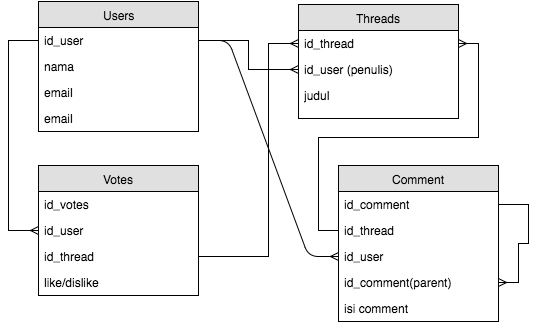

The diagram above was exported from draw.io. Its source (the exported page's mxGraphModel, read from the mxfile embedded in the PNG):
<mxGraphModel dx="662" dy="661" grid="1" gridSize="10" guides="1" tooltips="1" connect="1" arrows="1" fold="1" page="1" pageScale="1" pageWidth="850" pageHeight="1100" background="#ffffff" math="0" shadow="0">
  <root>
    <mxCell id="0" />
    <mxCell id="1" parent="0" />
    <mxCell id="45" style="edgeStyle=orthogonalEdgeStyle;rounded=0;html=1;entryX=0;entryY=0.5;startArrow=none;startFill=0;endArrow=ERmany;endFill=0;jettySize=auto;orthogonalLoop=1;exitX=0;exitY=0.5;" edge="1" parent="1" source="3" target="16">
      <mxGeometry relative="1" as="geometry">
        <Array as="points">
          <mxPoint x="70" y="122" />
          <mxPoint x="70" y="312" />
        </Array>
      </mxGeometry>
    </mxCell>
    <mxCell id="2" value="Users" style="swimlane;html=1;fontStyle=0;childLayout=stackLayout;horizontal=1;startSize=26;fillColor=#e0e0e0;horizontalStack=0;resizeParent=1;resizeLast=0;collapsible=1;marginBottom=0;swimlaneFillColor=#ffffff;align=center;" vertex="1" parent="1">
      <mxGeometry x="100" y="83" width="160" height="130" as="geometry" />
    </mxCell>
    <mxCell id="3" value="id_user" style="text;html=1;strokeColor=none;fillColor=none;spacingLeft=4;spacingRight=4;whiteSpace=wrap;overflow=hidden;rotatable=0;points=[[0,0.5],[1,0.5]];portConstraint=eastwest;" vertex="1" parent="2">
      <mxGeometry y="26" width="160" height="26" as="geometry" />
    </mxCell>
    <mxCell id="4" value="nama" style="text;html=1;strokeColor=none;fillColor=none;spacingLeft=4;spacingRight=4;whiteSpace=wrap;overflow=hidden;rotatable=0;points=[[0,0.5],[1,0.5]];portConstraint=eastwest;" vertex="1" parent="2">
      <mxGeometry y="52" width="160" height="26" as="geometry" />
    </mxCell>
    <mxCell id="47" value="email" style="text;html=1;strokeColor=none;fillColor=none;spacingLeft=4;spacingRight=4;whiteSpace=wrap;overflow=hidden;rotatable=0;points=[[0,0.5],[1,0.5]];portConstraint=eastwest;" vertex="1" parent="2">
      <mxGeometry y="78" width="160" height="26" as="geometry" />
    </mxCell>
    <mxCell id="5" value="email" style="text;html=1;strokeColor=none;fillColor=none;spacingLeft=4;spacingRight=4;whiteSpace=wrap;overflow=hidden;rotatable=0;points=[[0,0.5],[1,0.5]];portConstraint=eastwest;" vertex="1" parent="2">
      <mxGeometry y="104" width="160" height="26" as="geometry" />
    </mxCell>
    <mxCell id="6" value="Threads" style="swimlane;html=1;fontStyle=0;childLayout=stackLayout;horizontal=1;startSize=26;fillColor=#e0e0e0;horizontalStack=0;resizeParent=1;resizeLast=0;collapsible=1;marginBottom=0;swimlaneFillColor=#ffffff;align=center;" vertex="1" parent="1">
      <mxGeometry x="360" y="86" width="160" height="114" as="geometry" />
    </mxCell>
    <mxCell id="7" value="id_thread" style="text;html=1;strokeColor=none;fillColor=none;spacingLeft=4;spacingRight=4;whiteSpace=wrap;overflow=hidden;rotatable=0;points=[[0,0.5],[1,0.5]];portConstraint=eastwest;" vertex="1" parent="6">
      <mxGeometry y="26" width="160" height="26" as="geometry" />
    </mxCell>
    <mxCell id="8" value="id_user (penulis)" style="text;html=1;strokeColor=none;fillColor=none;spacingLeft=4;spacingRight=4;whiteSpace=wrap;overflow=hidden;rotatable=0;points=[[0,0.5],[1,0.5]];portConstraint=eastwest;" vertex="1" parent="6">
      <mxGeometry y="52" width="160" height="26" as="geometry" />
    </mxCell>
    <mxCell id="9" value="judul" style="text;html=1;strokeColor=none;fillColor=none;spacingLeft=4;spacingRight=4;whiteSpace=wrap;overflow=hidden;rotatable=0;points=[[0,0.5],[1,0.5]];portConstraint=eastwest;" vertex="1" parent="6">
      <mxGeometry y="78" width="160" height="26" as="geometry" />
    </mxCell>
    <mxCell id="14" value="Votes" style="swimlane;html=1;fontStyle=0;childLayout=stackLayout;horizontal=1;startSize=26;fillColor=#e0e0e0;horizontalStack=0;resizeParent=1;resizeLast=0;collapsible=1;marginBottom=0;swimlaneFillColor=#ffffff;align=center;" vertex="1" parent="1">
      <mxGeometry x="100" y="247" width="160" height="130" as="geometry" />
    </mxCell>
    <mxCell id="15" value="id_votes" style="text;html=1;strokeColor=none;fillColor=none;spacingLeft=4;spacingRight=4;whiteSpace=wrap;overflow=hidden;rotatable=0;points=[[0,0.5],[1,0.5]];portConstraint=eastwest;" vertex="1" parent="14">
      <mxGeometry y="26" width="160" height="26" as="geometry" />
    </mxCell>
    <mxCell id="16" value="id_user" style="text;html=1;strokeColor=none;fillColor=none;spacingLeft=4;spacingRight=4;whiteSpace=wrap;overflow=hidden;rotatable=0;points=[[0,0.5],[1,0.5]];portConstraint=eastwest;" vertex="1" parent="14">
      <mxGeometry y="52" width="160" height="26" as="geometry" />
    </mxCell>
    <mxCell id="26" value="id_thread" style="text;html=1;strokeColor=none;fillColor=none;spacingLeft=4;spacingRight=4;whiteSpace=wrap;overflow=hidden;rotatable=0;points=[[0,0.5],[1,0.5]];portConstraint=eastwest;" vertex="1" parent="14">
      <mxGeometry y="78" width="160" height="26" as="geometry" />
    </mxCell>
    <mxCell id="39" value="like/dislike" style="text;html=1;strokeColor=none;fillColor=none;spacingLeft=4;spacingRight=4;whiteSpace=wrap;overflow=hidden;rotatable=0;points=[[0,0.5],[1,0.5]];portConstraint=eastwest;" vertex="1" parent="14">
      <mxGeometry y="104" width="160" height="26" as="geometry" />
    </mxCell>
    <mxCell id="18" value="Comment" style="swimlane;html=1;fontStyle=0;childLayout=stackLayout;horizontal=1;startSize=26;fillColor=#e0e0e0;horizontalStack=0;resizeParent=1;resizeLast=0;collapsible=1;marginBottom=0;swimlaneFillColor=#ffffff;align=center;" vertex="1" parent="1">
      <mxGeometry x="400" y="247" width="160" height="156" as="geometry" />
    </mxCell>
    <mxCell id="50" style="edgeStyle=orthogonalEdgeStyle;rounded=0;html=1;entryX=1;entryY=0.5;startArrow=none;startFill=0;endArrow=ERmany;endFill=0;jettySize=auto;orthogonalLoop=1;" edge="1" parent="18" source="19" target="21">
      <mxGeometry relative="1" as="geometry">
        <Array as="points">
          <mxPoint x="190" y="39" />
          <mxPoint x="190" y="78" />
          <mxPoint x="180" y="78" />
          <mxPoint x="180" y="117" />
        </Array>
      </mxGeometry>
    </mxCell>
    <mxCell id="19" value="id_comment" style="text;html=1;strokeColor=none;fillColor=none;spacingLeft=4;spacingRight=4;whiteSpace=wrap;overflow=hidden;rotatable=0;points=[[0,0.5],[1,0.5]];portConstraint=eastwest;" vertex="1" parent="18">
      <mxGeometry y="26" width="160" height="26" as="geometry" />
    </mxCell>
    <mxCell id="40" value="id_thread" style="text;html=1;strokeColor=none;fillColor=none;spacingLeft=4;spacingRight=4;whiteSpace=wrap;overflow=hidden;rotatable=0;points=[[0,0.5],[1,0.5]];portConstraint=eastwest;" vertex="1" parent="18">
      <mxGeometry y="52" width="160" height="26" as="geometry" />
    </mxCell>
    <mxCell id="20" value="id_user" style="text;html=1;strokeColor=none;fillColor=none;spacingLeft=4;spacingRight=4;whiteSpace=wrap;overflow=hidden;rotatable=0;points=[[0,0.5],[1,0.5]];portConstraint=eastwest;" vertex="1" parent="18">
      <mxGeometry y="78" width="160" height="26" as="geometry" />
    </mxCell>
    <mxCell id="21" value="id_comment(parent)" style="text;html=1;strokeColor=none;fillColor=none;spacingLeft=4;spacingRight=4;whiteSpace=wrap;overflow=hidden;rotatable=0;points=[[0,0.5],[1,0.5]];portConstraint=eastwest;" vertex="1" parent="18">
      <mxGeometry y="104" width="160" height="26" as="geometry" />
    </mxCell>
    <mxCell id="31" value="isi comment" style="text;html=1;strokeColor=none;fillColor=none;spacingLeft=4;spacingRight=4;whiteSpace=wrap;overflow=hidden;rotatable=0;points=[[0,0.5],[1,0.5]];portConstraint=eastwest;" vertex="1" parent="18">
      <mxGeometry y="130" width="160" height="26" as="geometry" />
    </mxCell>
    <mxCell id="42" style="edgeStyle=orthogonalEdgeStyle;rounded=0;html=1;startArrow=ERmany;startFill=0;endArrow=none;endFill=0;jettySize=auto;orthogonalLoop=1;" edge="1" parent="1" source="8" target="3">
      <mxGeometry relative="1" as="geometry" />
    </mxCell>
    <mxCell id="43" style="edgeStyle=orthogonalEdgeStyle;rounded=0;html=1;exitX=0;exitY=0.5;entryX=1;entryY=0.5;startArrow=none;startFill=0;endArrow=ERmany;endFill=0;jettySize=auto;orthogonalLoop=1;" edge="1" parent="1" source="40" target="7">
      <mxGeometry relative="1" as="geometry">
        <Array as="points">
          <mxPoint x="380" y="312" />
          <mxPoint x="380" y="219" />
          <mxPoint x="540" y="219" />
          <mxPoint x="540" y="125" />
        </Array>
      </mxGeometry>
    </mxCell>
    <mxCell id="44" style="edgeStyle=orthogonalEdgeStyle;rounded=0;html=1;entryX=0;entryY=0.5;startArrow=none;startFill=0;endArrow=ERmany;endFill=0;jettySize=auto;orthogonalLoop=1;" edge="1" parent="1" source="26" target="7">
      <mxGeometry relative="1" as="geometry">
        <Array as="points">
          <mxPoint x="330" y="338" />
          <mxPoint x="330" y="125" />
        </Array>
      </mxGeometry>
    </mxCell>
    <mxCell id="49" value="" style="edgeStyle=entityRelationEdgeStyle;html=1;endArrow=ERmany;entryX=0;entryY=0.5;exitX=1;exitY=0.5;" edge="1" parent="1" source="3" target="20">
      <mxGeometry width="100" height="100" relative="1" as="geometry">
        <mxPoint x="300" y="395" as="sourcePoint" />
        <mxPoint x="370" y="377" as="targetPoint" />
      </mxGeometry>
    </mxCell>
  </root>
</mxGraphModel>